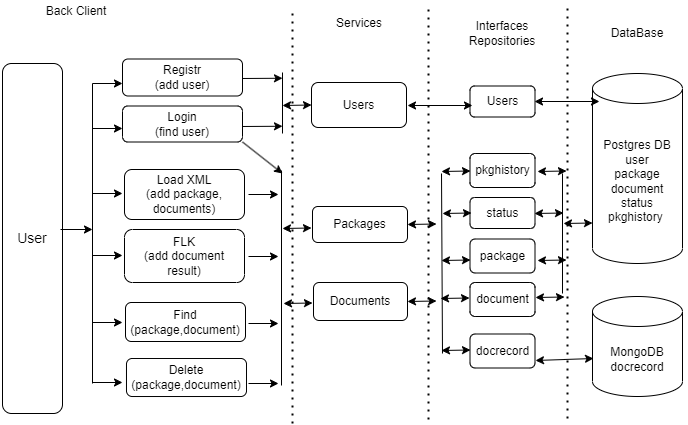

The diagram above was exported from draw.io. Its source (the exported page's mxGraphModel, read from the mxfile embedded in the PNG):
<mxGraphModel dx="1098" dy="828" grid="1" gridSize="10" guides="1" tooltips="1" connect="1" arrows="1" fold="1" page="1" pageScale="1" pageWidth="850" pageHeight="1100" math="0" shadow="0" extFonts="Permanent Marker^https://fonts.googleapis.com/css?family=Permanent+Marker">
  <root>
    <mxCell id="0" />
    <mxCell id="1" parent="0" />
    <mxCell id="EAiXHaLgSk7bjv-SAvYm-1" value="&lt;span style=&quot;font-size: 14px;&quot;&gt;User&lt;/span&gt;" style="rounded=1;whiteSpace=wrap;html=1;" parent="1" vertex="1">
      <mxGeometry x="40" y="80" width="60" height="350" as="geometry" />
    </mxCell>
    <mxCell id="HaGNy8qKF6tmv7YvAEaT-33" value="Back Client" style="text;html=1;align=center;verticalAlign=middle;whiteSpace=wrap;rounded=0;rotation=0;" parent="1" vertex="1">
      <mxGeometry x="38" y="17.5" width="152" height="20" as="geometry" />
    </mxCell>
    <mxCell id="H1dfQ2HYwk1HvWvBZNDh-10" value="Postgres DB &lt;br&gt;user&lt;br&gt;package document&lt;br&gt;status&lt;br&gt;pkghistory&amp;nbsp;" style="shape=cylinder3;whiteSpace=wrap;html=1;boundedLbl=1;backgroundOutline=1;size=15;" parent="1" vertex="1">
      <mxGeometry x="630" y="90" width="90" height="190" as="geometry" />
    </mxCell>
    <mxCell id="H1dfQ2HYwk1HvWvBZNDh-13" value="MongoDB&lt;br&gt;docrecord" style="shape=cylinder3;whiteSpace=wrap;html=1;boundedLbl=1;backgroundOutline=1;size=15;" parent="1" vertex="1">
      <mxGeometry x="630" y="313" width="90" height="100" as="geometry" />
    </mxCell>
    <mxCell id="fSZW_GwN9NNmjutRxTdd-2" value="Load XML&lt;br&gt;(add package,&lt;br&gt;documents)" style="rounded=1;whiteSpace=wrap;html=1;" vertex="1" parent="1">
      <mxGeometry x="162" y="186" width="120" height="50" as="geometry" />
    </mxCell>
    <mxCell id="fSZW_GwN9NNmjutRxTdd-3" value="FLK&lt;br&gt;(add document &lt;br&gt;result)" style="rounded=1;whiteSpace=wrap;html=1;" vertex="1" parent="1">
      <mxGeometry x="162" y="246" width="120" height="53" as="geometry" />
    </mxCell>
    <mxCell id="fSZW_GwN9NNmjutRxTdd-4" value="Find&lt;br&gt;(package,document)" style="rounded=1;whiteSpace=wrap;html=1;" vertex="1" parent="1">
      <mxGeometry x="163" y="319" width="120" height="39" as="geometry" />
    </mxCell>
    <mxCell id="fSZW_GwN9NNmjutRxTdd-5" value="Delete&lt;br&gt;(package,document)" style="rounded=1;whiteSpace=wrap;html=1;" vertex="1" parent="1">
      <mxGeometry x="164" y="375" width="120" height="38" as="geometry" />
    </mxCell>
    <mxCell id="fSZW_GwN9NNmjutRxTdd-6" value="Registr&lt;br&gt;(add user)" style="rounded=1;whiteSpace=wrap;html=1;" vertex="1" parent="1">
      <mxGeometry x="160" y="75.5" width="120" height="37" as="geometry" />
    </mxCell>
    <mxCell id="fSZW_GwN9NNmjutRxTdd-7" value="Login&lt;br&gt;(find user)" style="rounded=1;whiteSpace=wrap;html=1;" vertex="1" parent="1">
      <mxGeometry x="160" y="122.5" width="120" height="36" as="geometry" />
    </mxCell>
    <mxCell id="fSZW_GwN9NNmjutRxTdd-11" value="" style="endArrow=none;html=1;rounded=0;" edge="1" parent="1">
      <mxGeometry width="50" height="50" relative="1" as="geometry">
        <mxPoint x="130" y="400" as="sourcePoint" />
        <mxPoint x="130" y="100" as="targetPoint" />
      </mxGeometry>
    </mxCell>
    <mxCell id="fSZW_GwN9NNmjutRxTdd-12" value="" style="endArrow=classic;html=1;rounded=0;" edge="1" parent="1">
      <mxGeometry width="50" height="50" relative="1" as="geometry">
        <mxPoint x="98" y="246" as="sourcePoint" />
        <mxPoint x="130" y="246" as="targetPoint" />
      </mxGeometry>
    </mxCell>
    <mxCell id="fSZW_GwN9NNmjutRxTdd-13" value="" style="endArrow=classic;html=1;rounded=0;jumpSize=5;" edge="1" parent="1">
      <mxGeometry width="50" height="50" relative="1" as="geometry">
        <mxPoint x="130" y="100" as="sourcePoint" />
        <mxPoint x="160" y="100" as="targetPoint" />
      </mxGeometry>
    </mxCell>
    <mxCell id="fSZW_GwN9NNmjutRxTdd-14" value="" style="endArrow=classic;html=1;rounded=0;" edge="1" parent="1">
      <mxGeometry width="50" height="50" relative="1" as="geometry">
        <mxPoint x="130" y="145" as="sourcePoint" />
        <mxPoint x="160" y="145" as="targetPoint" />
      </mxGeometry>
    </mxCell>
    <mxCell id="fSZW_GwN9NNmjutRxTdd-15" value="" style="endArrow=classic;html=1;rounded=0;" edge="1" parent="1">
      <mxGeometry width="50" height="50" relative="1" as="geometry">
        <mxPoint x="130" y="210" as="sourcePoint" />
        <mxPoint x="160" y="210" as="targetPoint" />
      </mxGeometry>
    </mxCell>
    <mxCell id="fSZW_GwN9NNmjutRxTdd-16" value="" style="endArrow=classic;html=1;rounded=0;" edge="1" parent="1">
      <mxGeometry width="50" height="50" relative="1" as="geometry">
        <mxPoint x="130" y="272" as="sourcePoint" />
        <mxPoint x="160" y="272" as="targetPoint" />
      </mxGeometry>
    </mxCell>
    <mxCell id="fSZW_GwN9NNmjutRxTdd-17" value="" style="endArrow=classic;html=1;rounded=0;" edge="1" parent="1">
      <mxGeometry width="50" height="50" relative="1" as="geometry">
        <mxPoint x="130" y="339" as="sourcePoint" />
        <mxPoint x="160" y="339" as="targetPoint" />
      </mxGeometry>
    </mxCell>
    <mxCell id="fSZW_GwN9NNmjutRxTdd-18" value="" style="endArrow=classic;html=1;rounded=0;" edge="1" parent="1">
      <mxGeometry width="50" height="50" relative="1" as="geometry">
        <mxPoint x="130" y="399" as="sourcePoint" />
        <mxPoint x="160" y="399" as="targetPoint" />
      </mxGeometry>
    </mxCell>
    <mxCell id="fSZW_GwN9NNmjutRxTdd-21" value="Users" style="rounded=1;whiteSpace=wrap;html=1;" vertex="1" parent="1">
      <mxGeometry x="349" y="99" width="95" height="45" as="geometry" />
    </mxCell>
    <mxCell id="fSZW_GwN9NNmjutRxTdd-22" value="Packages&lt;br&gt;" style="rounded=1;whiteSpace=wrap;html=1;" vertex="1" parent="1">
      <mxGeometry x="350" y="223" width="95" height="36" as="geometry" />
    </mxCell>
    <mxCell id="fSZW_GwN9NNmjutRxTdd-23" value="Documents&lt;br&gt;" style="rounded=1;whiteSpace=wrap;html=1;" vertex="1" parent="1">
      <mxGeometry x="351" y="299" width="94" height="38" as="geometry" />
    </mxCell>
    <mxCell id="fSZW_GwN9NNmjutRxTdd-24" value="" style="endArrow=none;html=1;rounded=0;" edge="1" parent="1">
      <mxGeometry width="50" height="50" relative="1" as="geometry">
        <mxPoint x="319" y="402" as="sourcePoint" />
        <mxPoint x="319" y="187" as="targetPoint" />
      </mxGeometry>
    </mxCell>
    <mxCell id="fSZW_GwN9NNmjutRxTdd-25" value="" style="endArrow=classic;html=1;rounded=0;" edge="1" parent="1">
      <mxGeometry width="50" height="50" relative="1" as="geometry">
        <mxPoint x="286" y="211" as="sourcePoint" />
        <mxPoint x="316" y="211" as="targetPoint" />
      </mxGeometry>
    </mxCell>
    <mxCell id="fSZW_GwN9NNmjutRxTdd-26" value="" style="endArrow=classic;html=1;rounded=0;" edge="1" parent="1">
      <mxGeometry width="50" height="50" relative="1" as="geometry">
        <mxPoint x="286" y="273" as="sourcePoint" />
        <mxPoint x="316" y="273" as="targetPoint" />
      </mxGeometry>
    </mxCell>
    <mxCell id="fSZW_GwN9NNmjutRxTdd-27" value="" style="endArrow=classic;html=1;rounded=0;" edge="1" parent="1">
      <mxGeometry width="50" height="50" relative="1" as="geometry">
        <mxPoint x="286" y="340" as="sourcePoint" />
        <mxPoint x="316" y="340" as="targetPoint" />
      </mxGeometry>
    </mxCell>
    <mxCell id="fSZW_GwN9NNmjutRxTdd-28" value="" style="endArrow=classic;html=1;rounded=0;" edge="1" parent="1">
      <mxGeometry width="50" height="50" relative="1" as="geometry">
        <mxPoint x="286" y="400" as="sourcePoint" />
        <mxPoint x="316" y="400" as="targetPoint" />
      </mxGeometry>
    </mxCell>
    <mxCell id="fSZW_GwN9NNmjutRxTdd-30" value="" style="endArrow=classic;html=1;rounded=0;entryX=0;entryY=0.75;entryDx=0;entryDy=0;" edge="1" parent="1">
      <mxGeometry width="50" height="50" relative="1" as="geometry">
        <mxPoint x="280" y="143" as="sourcePoint" />
        <mxPoint x="320" y="142.75" as="targetPoint" />
      </mxGeometry>
    </mxCell>
    <mxCell id="fSZW_GwN9NNmjutRxTdd-31" value="" style="endArrow=classic;html=1;rounded=0;entryX=0;entryY=0.75;entryDx=0;entryDy=0;" edge="1" parent="1">
      <mxGeometry width="50" height="50" relative="1" as="geometry">
        <mxPoint x="280" y="95" as="sourcePoint" />
        <mxPoint x="320" y="94.75" as="targetPoint" />
      </mxGeometry>
    </mxCell>
    <mxCell id="fSZW_GwN9NNmjutRxTdd-32" value="" style="endArrow=none;html=1;rounded=0;" edge="1" parent="1">
      <mxGeometry width="50" height="50" relative="1" as="geometry">
        <mxPoint x="320" y="150" as="sourcePoint" />
        <mxPoint x="320" y="89" as="targetPoint" />
      </mxGeometry>
    </mxCell>
    <mxCell id="fSZW_GwN9NNmjutRxTdd-33" value="" style="endArrow=classic;html=1;rounded=0;exitX=1;exitY=1;exitDx=0;exitDy=0;" edge="1" parent="1" source="fSZW_GwN9NNmjutRxTdd-7">
      <mxGeometry width="50" height="50" relative="1" as="geometry">
        <mxPoint x="281" y="153" as="sourcePoint" />
        <mxPoint x="320" y="190" as="targetPoint" />
      </mxGeometry>
    </mxCell>
    <mxCell id="fSZW_GwN9NNmjutRxTdd-36" value="Users" style="rounded=1;whiteSpace=wrap;html=1;" vertex="1" parent="1">
      <mxGeometry x="507.5" y="102.5" width="65" height="31" as="geometry" />
    </mxCell>
    <mxCell id="fSZW_GwN9NNmjutRxTdd-37" value="Services" style="text;html=1;align=center;verticalAlign=middle;whiteSpace=wrap;rounded=0;rotation=0;" vertex="1" parent="1">
      <mxGeometry x="366.5" y="30" width="60" height="20" as="geometry" />
    </mxCell>
    <mxCell id="fSZW_GwN9NNmjutRxTdd-40" value="Interfaces&lt;br&gt;Repositories" style="text;html=1;align=center;verticalAlign=middle;whiteSpace=wrap;rounded=0;rotation=0;" vertex="1" parent="1">
      <mxGeometry x="490" y="30" width="100" height="40" as="geometry" />
    </mxCell>
    <mxCell id="fSZW_GwN9NNmjutRxTdd-43" value="" style="endArrow=classic;startArrow=classic;html=1;rounded=0;jumpSize=5;entryX=0;entryY=0.5;entryDx=0;entryDy=0;" edge="1" parent="1" target="fSZW_GwN9NNmjutRxTdd-21">
      <mxGeometry width="50" height="50" relative="1" as="geometry">
        <mxPoint x="320" y="122" as="sourcePoint" />
        <mxPoint x="450" y="290" as="targetPoint" />
      </mxGeometry>
    </mxCell>
    <mxCell id="fSZW_GwN9NNmjutRxTdd-44" value="" style="endArrow=classic;startArrow=classic;html=1;rounded=0;jumpSize=5;entryX=0;entryY=0.5;entryDx=0;entryDy=0;" edge="1" parent="1">
      <mxGeometry width="50" height="50" relative="1" as="geometry">
        <mxPoint x="320" y="245" as="sourcePoint" />
        <mxPoint x="349" y="244.5" as="targetPoint" />
      </mxGeometry>
    </mxCell>
    <mxCell id="fSZW_GwN9NNmjutRxTdd-45" value="" style="endArrow=classic;startArrow=classic;html=1;rounded=0;jumpSize=5;entryX=0;entryY=0.5;entryDx=0;entryDy=0;" edge="1" parent="1">
      <mxGeometry width="50" height="50" relative="1" as="geometry">
        <mxPoint x="321" y="320" as="sourcePoint" />
        <mxPoint x="350" y="319.5" as="targetPoint" />
      </mxGeometry>
    </mxCell>
    <mxCell id="fSZW_GwN9NNmjutRxTdd-46" value="package" style="rounded=1;whiteSpace=wrap;html=1;" vertex="1" parent="1">
      <mxGeometry x="507.5" y="255.5" width="65" height="34" as="geometry" />
    </mxCell>
    <mxCell id="fSZW_GwN9NNmjutRxTdd-53" value="document" style="rounded=1;whiteSpace=wrap;html=1;" vertex="1" parent="1">
      <mxGeometry x="507.5" y="299" width="65" height="34" as="geometry" />
    </mxCell>
    <mxCell id="fSZW_GwN9NNmjutRxTdd-54" value="docrecord" style="rounded=1;whiteSpace=wrap;html=1;" vertex="1" parent="1">
      <mxGeometry x="507.5" y="350.5" width="65" height="34" as="geometry" />
    </mxCell>
    <mxCell id="fSZW_GwN9NNmjutRxTdd-55" value="status" style="rounded=1;whiteSpace=wrap;html=1;" vertex="1" parent="1">
      <mxGeometry x="507.5" y="214" width="65" height="31" as="geometry" />
    </mxCell>
    <mxCell id="fSZW_GwN9NNmjutRxTdd-56" value="pkghistory" style="rounded=1;whiteSpace=wrap;html=1;" vertex="1" parent="1">
      <mxGeometry x="507.5" y="170" width="65" height="34" as="geometry" />
    </mxCell>
    <mxCell id="fSZW_GwN9NNmjutRxTdd-61" value="" style="endArrow=classic;startArrow=classic;html=1;rounded=0;jumpSize=5;entryX=0;entryY=0.5;entryDx=0;entryDy=0;" edge="1" parent="1">
      <mxGeometry width="50" height="50" relative="1" as="geometry">
        <mxPoint x="445" y="241" as="sourcePoint" />
        <mxPoint x="474" y="240.5" as="targetPoint" />
      </mxGeometry>
    </mxCell>
    <mxCell id="fSZW_GwN9NNmjutRxTdd-62" value="" style="endArrow=classic;startArrow=classic;html=1;rounded=0;jumpSize=5;entryX=0;entryY=0.5;entryDx=0;entryDy=0;" edge="1" parent="1">
      <mxGeometry width="50" height="50" relative="1" as="geometry">
        <mxPoint x="445" y="318" as="sourcePoint" />
        <mxPoint x="474" y="317.5" as="targetPoint" />
      </mxGeometry>
    </mxCell>
    <mxCell id="fSZW_GwN9NNmjutRxTdd-63" value="" style="endArrow=classic;startArrow=classic;html=1;rounded=0;jumpSize=5;entryX=0.038;entryY=0.629;entryDx=0;entryDy=0;entryPerimeter=0;" edge="1" parent="1" target="fSZW_GwN9NNmjutRxTdd-36">
      <mxGeometry width="50" height="50" relative="1" as="geometry">
        <mxPoint x="445" y="122" as="sourcePoint" />
        <mxPoint x="474" y="121.5" as="targetPoint" />
      </mxGeometry>
    </mxCell>
    <mxCell id="fSZW_GwN9NNmjutRxTdd-64" value="" style="endArrow=classic;startArrow=classic;html=1;rounded=0;jumpSize=5;entryX=0.038;entryY=0.629;entryDx=0;entryDy=0;entryPerimeter=0;" edge="1" parent="1">
      <mxGeometry width="50" height="50" relative="1" as="geometry">
        <mxPoint x="572" y="118" as="sourcePoint" />
        <mxPoint x="636.97" y="117.99900000000002" as="targetPoint" />
      </mxGeometry>
    </mxCell>
    <mxCell id="fSZW_GwN9NNmjutRxTdd-67" value="" style="endArrow=none;html=1;rounded=0;" edge="1" parent="1">
      <mxGeometry width="50" height="50" relative="1" as="geometry">
        <mxPoint x="480" y="370" as="sourcePoint" />
        <mxPoint x="479" y="190" as="targetPoint" />
      </mxGeometry>
    </mxCell>
    <mxCell id="fSZW_GwN9NNmjutRxTdd-68" value="" style="endArrow=classic;startArrow=classic;html=1;rounded=0;jumpSize=5;entryX=0;entryY=0.5;entryDx=0;entryDy=0;" edge="1" parent="1">
      <mxGeometry width="50" height="50" relative="1" as="geometry">
        <mxPoint x="480" y="230" as="sourcePoint" />
        <mxPoint x="509" y="229.5" as="targetPoint" />
      </mxGeometry>
    </mxCell>
    <mxCell id="fSZW_GwN9NNmjutRxTdd-69" value="" style="endArrow=classic;startArrow=classic;html=1;rounded=0;jumpSize=5;entryX=0;entryY=0.5;entryDx=0;entryDy=0;" edge="1" parent="1">
      <mxGeometry width="50" height="50" relative="1" as="geometry">
        <mxPoint x="479" y="188" as="sourcePoint" />
        <mxPoint x="508" y="187.5" as="targetPoint" />
      </mxGeometry>
    </mxCell>
    <mxCell id="fSZW_GwN9NNmjutRxTdd-70" value="" style="endArrow=classic;startArrow=classic;html=1;rounded=0;jumpSize=5;entryX=0;entryY=0.5;entryDx=0;entryDy=0;" edge="1" parent="1">
      <mxGeometry width="50" height="50" relative="1" as="geometry">
        <mxPoint x="479" y="277" as="sourcePoint" />
        <mxPoint x="508" y="276.5" as="targetPoint" />
      </mxGeometry>
    </mxCell>
    <mxCell id="fSZW_GwN9NNmjutRxTdd-71" value="" style="endArrow=classic;startArrow=classic;html=1;rounded=0;jumpSize=5;entryX=0;entryY=0.5;entryDx=0;entryDy=0;" edge="1" parent="1">
      <mxGeometry width="50" height="50" relative="1" as="geometry">
        <mxPoint x="478" y="315" as="sourcePoint" />
        <mxPoint x="507" y="314.5" as="targetPoint" />
      </mxGeometry>
    </mxCell>
    <mxCell id="fSZW_GwN9NNmjutRxTdd-72" value="" style="endArrow=classic;startArrow=classic;html=1;rounded=0;jumpSize=5;entryX=0;entryY=0.5;entryDx=0;entryDy=0;" edge="1" parent="1">
      <mxGeometry width="50" height="50" relative="1" as="geometry">
        <mxPoint x="479" y="367" as="sourcePoint" />
        <mxPoint x="508" y="366.5" as="targetPoint" />
      </mxGeometry>
    </mxCell>
    <mxCell id="fSZW_GwN9NNmjutRxTdd-73" value="" style="endArrow=classic;startArrow=classic;html=1;rounded=0;jumpSize=5;entryX=0.011;entryY=0.62;entryDx=0;entryDy=0;entryPerimeter=0;" edge="1" parent="1" target="H1dfQ2HYwk1HvWvBZNDh-13">
      <mxGeometry width="50" height="50" relative="1" as="geometry">
        <mxPoint x="573" y="377" as="sourcePoint" />
        <mxPoint x="602" y="376.5" as="targetPoint" />
      </mxGeometry>
    </mxCell>
    <mxCell id="fSZW_GwN9NNmjutRxTdd-74" value="" style="endArrow=classic;startArrow=classic;html=1;rounded=0;jumpSize=5;entryX=0;entryY=0.5;entryDx=0;entryDy=0;" edge="1" parent="1">
      <mxGeometry width="50" height="50" relative="1" as="geometry">
        <mxPoint x="573" y="314" as="sourcePoint" />
        <mxPoint x="602" y="313.5" as="targetPoint" />
      </mxGeometry>
    </mxCell>
    <mxCell id="fSZW_GwN9NNmjutRxTdd-75" value="" style="endArrow=classic;startArrow=classic;html=1;rounded=0;jumpSize=5;entryX=0;entryY=0.5;entryDx=0;entryDy=0;" edge="1" parent="1">
      <mxGeometry width="50" height="50" relative="1" as="geometry">
        <mxPoint x="572" y="230" as="sourcePoint" />
        <mxPoint x="601" y="229.5" as="targetPoint" />
      </mxGeometry>
    </mxCell>
    <mxCell id="fSZW_GwN9NNmjutRxTdd-76" value="" style="endArrow=classic;startArrow=classic;html=1;rounded=0;jumpSize=5;entryX=0;entryY=0.5;entryDx=0;entryDy=0;" edge="1" parent="1">
      <mxGeometry width="50" height="50" relative="1" as="geometry">
        <mxPoint x="575" y="188" as="sourcePoint" />
        <mxPoint x="604" y="187.5" as="targetPoint" />
      </mxGeometry>
    </mxCell>
    <mxCell id="fSZW_GwN9NNmjutRxTdd-77" value="" style="endArrow=classic;startArrow=classic;html=1;rounded=0;jumpSize=5;entryX=0;entryY=0.5;entryDx=0;entryDy=0;" edge="1" parent="1">
      <mxGeometry width="50" height="50" relative="1" as="geometry">
        <mxPoint x="575" y="277" as="sourcePoint" />
        <mxPoint x="604" y="276.5" as="targetPoint" />
      </mxGeometry>
    </mxCell>
    <mxCell id="fSZW_GwN9NNmjutRxTdd-78" value="" style="endArrow=none;html=1;rounded=0;" edge="1" parent="1">
      <mxGeometry width="50" height="50" relative="1" as="geometry">
        <mxPoint x="600" y="310" as="sourcePoint" />
        <mxPoint x="600" y="190" as="targetPoint" />
      </mxGeometry>
    </mxCell>
    <mxCell id="fSZW_GwN9NNmjutRxTdd-79" value="" style="endArrow=classic;startArrow=classic;html=1;rounded=0;jumpSize=5;entryX=0;entryY=0.5;entryDx=0;entryDy=0;" edge="1" parent="1">
      <mxGeometry width="50" height="50" relative="1" as="geometry">
        <mxPoint x="601" y="240" as="sourcePoint" />
        <mxPoint x="630" y="239.5" as="targetPoint" />
      </mxGeometry>
    </mxCell>
    <mxCell id="fSZW_GwN9NNmjutRxTdd-80" value="" style="endArrow=none;dashed=1;html=1;dashPattern=1 3;strokeWidth=2;rounded=0;jumpSize=5;" edge="1" parent="1">
      <mxGeometry width="50" height="50" relative="1" as="geometry">
        <mxPoint x="330" y="440" as="sourcePoint" />
        <mxPoint x="330" y="30" as="targetPoint" />
      </mxGeometry>
    </mxCell>
    <mxCell id="fSZW_GwN9NNmjutRxTdd-81" value="" style="endArrow=none;dashed=1;html=1;dashPattern=1 3;strokeWidth=2;rounded=0;jumpSize=5;" edge="1" parent="1">
      <mxGeometry width="50" height="50" relative="1" as="geometry">
        <mxPoint x="466" y="436" as="sourcePoint" />
        <mxPoint x="466" y="26" as="targetPoint" />
      </mxGeometry>
    </mxCell>
    <mxCell id="fSZW_GwN9NNmjutRxTdd-82" value="" style="endArrow=none;dashed=1;html=1;dashPattern=1 3;strokeWidth=2;rounded=0;jumpSize=5;" edge="1" parent="1">
      <mxGeometry width="50" height="50" relative="1" as="geometry">
        <mxPoint x="605" y="435" as="sourcePoint" />
        <mxPoint x="605" y="25" as="targetPoint" />
      </mxGeometry>
    </mxCell>
    <mxCell id="fSZW_GwN9NNmjutRxTdd-83" value="DataBase" style="text;html=1;align=center;verticalAlign=middle;whiteSpace=wrap;rounded=0;rotation=0;" vertex="1" parent="1">
      <mxGeometry x="625" y="30" width="100" height="40" as="geometry" />
    </mxCell>
  </root>
</mxGraphModel>